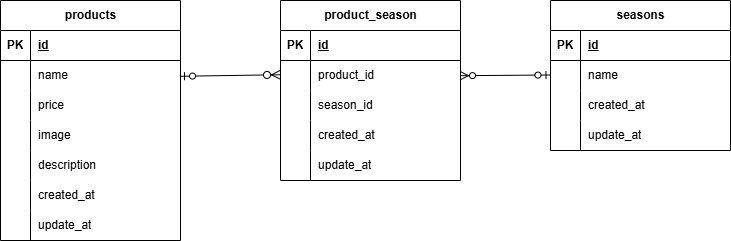

The diagram above was exported from draw.io. Its source (the exported page's mxGraphModel, read from the mxfile embedded in the PNG):
<mxGraphModel dx="767" dy="762" grid="1" gridSize="10" guides="1" tooltips="1" connect="1" arrows="1" fold="1" page="1" pageScale="1" pageWidth="827" pageHeight="1169" math="0" shadow="0">
  <root>
    <mxCell id="0" />
    <mxCell id="1" parent="0" />
    <mxCell id="2" value="products" style="shape=table;startSize=30;container=1;collapsible=1;childLayout=tableLayout;fixedRows=1;rowLines=0;fontStyle=1;align=center;resizeLast=1;html=1;" vertex="1" parent="1">
      <mxGeometry x="30" y="120" width="180" height="240" as="geometry" />
    </mxCell>
    <mxCell id="3" value="" style="shape=tableRow;horizontal=0;startSize=0;swimlaneHead=0;swimlaneBody=0;fillColor=none;collapsible=0;dropTarget=0;points=[[0,0.5],[1,0.5]];portConstraint=eastwest;top=0;left=0;right=0;bottom=1;" vertex="1" parent="2">
      <mxGeometry y="30" width="180" height="30" as="geometry" />
    </mxCell>
    <mxCell id="4" value="PK" style="shape=partialRectangle;connectable=0;fillColor=none;top=0;left=0;bottom=0;right=0;fontStyle=1;overflow=hidden;whiteSpace=wrap;html=1;" vertex="1" parent="3">
      <mxGeometry width="30" height="30" as="geometry">
        <mxRectangle width="30" height="30" as="alternateBounds" />
      </mxGeometry>
    </mxCell>
    <mxCell id="5" value="id" style="shape=partialRectangle;connectable=0;fillColor=none;top=0;left=0;bottom=0;right=0;align=left;spacingLeft=6;fontStyle=5;overflow=hidden;whiteSpace=wrap;html=1;" vertex="1" parent="3">
      <mxGeometry x="30" width="150" height="30" as="geometry">
        <mxRectangle width="150" height="30" as="alternateBounds" />
      </mxGeometry>
    </mxCell>
    <mxCell id="6" value="" style="shape=tableRow;horizontal=0;startSize=0;swimlaneHead=0;swimlaneBody=0;fillColor=none;collapsible=0;dropTarget=0;points=[[0,0.5],[1,0.5]];portConstraint=eastwest;top=0;left=0;right=0;bottom=0;" vertex="1" parent="2">
      <mxGeometry y="60" width="180" height="30" as="geometry" />
    </mxCell>
    <mxCell id="7" value="" style="shape=partialRectangle;connectable=0;fillColor=none;top=0;left=0;bottom=0;right=0;editable=1;overflow=hidden;whiteSpace=wrap;html=1;" vertex="1" parent="6">
      <mxGeometry width="30" height="30" as="geometry">
        <mxRectangle width="30" height="30" as="alternateBounds" />
      </mxGeometry>
    </mxCell>
    <mxCell id="8" value="name" style="shape=partialRectangle;connectable=0;fillColor=none;top=0;left=0;bottom=0;right=0;align=left;spacingLeft=6;overflow=hidden;whiteSpace=wrap;html=1;" vertex="1" parent="6">
      <mxGeometry x="30" width="150" height="30" as="geometry">
        <mxRectangle width="150" height="30" as="alternateBounds" />
      </mxGeometry>
    </mxCell>
    <mxCell id="9" value="" style="shape=tableRow;horizontal=0;startSize=0;swimlaneHead=0;swimlaneBody=0;fillColor=none;collapsible=0;dropTarget=0;points=[[0,0.5],[1,0.5]];portConstraint=eastwest;top=0;left=0;right=0;bottom=0;" vertex="1" parent="2">
      <mxGeometry y="90" width="180" height="30" as="geometry" />
    </mxCell>
    <mxCell id="10" value="" style="shape=partialRectangle;connectable=0;fillColor=none;top=0;left=0;bottom=0;right=0;editable=1;overflow=hidden;whiteSpace=wrap;html=1;" vertex="1" parent="9">
      <mxGeometry width="30" height="30" as="geometry">
        <mxRectangle width="30" height="30" as="alternateBounds" />
      </mxGeometry>
    </mxCell>
    <mxCell id="11" value="price" style="shape=partialRectangle;connectable=0;fillColor=none;top=0;left=0;bottom=0;right=0;align=left;spacingLeft=6;overflow=hidden;whiteSpace=wrap;html=1;" vertex="1" parent="9">
      <mxGeometry x="30" width="150" height="30" as="geometry">
        <mxRectangle width="150" height="30" as="alternateBounds" />
      </mxGeometry>
    </mxCell>
    <mxCell id="12" value="" style="shape=tableRow;horizontal=0;startSize=0;swimlaneHead=0;swimlaneBody=0;fillColor=none;collapsible=0;dropTarget=0;points=[[0,0.5],[1,0.5]];portConstraint=eastwest;top=0;left=0;right=0;bottom=0;" vertex="1" parent="2">
      <mxGeometry y="120" width="180" height="30" as="geometry" />
    </mxCell>
    <mxCell id="13" value="" style="shape=partialRectangle;connectable=0;fillColor=none;top=0;left=0;bottom=0;right=0;editable=1;overflow=hidden;whiteSpace=wrap;html=1;" vertex="1" parent="12">
      <mxGeometry width="30" height="30" as="geometry">
        <mxRectangle width="30" height="30" as="alternateBounds" />
      </mxGeometry>
    </mxCell>
    <mxCell id="14" value="image" style="shape=partialRectangle;connectable=0;fillColor=none;top=0;left=0;bottom=0;right=0;align=left;spacingLeft=6;overflow=hidden;whiteSpace=wrap;html=1;" vertex="1" parent="12">
      <mxGeometry x="30" width="150" height="30" as="geometry">
        <mxRectangle width="150" height="30" as="alternateBounds" />
      </mxGeometry>
    </mxCell>
    <mxCell id="27" value="" style="shape=tableRow;horizontal=0;startSize=0;swimlaneHead=0;swimlaneBody=0;fillColor=none;collapsible=0;dropTarget=0;points=[[0,0.5],[1,0.5]];portConstraint=eastwest;top=0;left=0;right=0;bottom=0;" vertex="1" parent="2">
      <mxGeometry y="150" width="180" height="30" as="geometry" />
    </mxCell>
    <mxCell id="28" value="" style="shape=partialRectangle;connectable=0;fillColor=none;top=0;left=0;bottom=0;right=0;editable=1;overflow=hidden;whiteSpace=wrap;html=1;" vertex="1" parent="27">
      <mxGeometry width="30" height="30" as="geometry">
        <mxRectangle width="30" height="30" as="alternateBounds" />
      </mxGeometry>
    </mxCell>
    <mxCell id="29" value="description" style="shape=partialRectangle;connectable=0;fillColor=none;top=0;left=0;bottom=0;right=0;align=left;spacingLeft=6;overflow=hidden;whiteSpace=wrap;html=1;" vertex="1" parent="27">
      <mxGeometry x="30" width="150" height="30" as="geometry">
        <mxRectangle width="150" height="30" as="alternateBounds" />
      </mxGeometry>
    </mxCell>
    <mxCell id="30" value="" style="shape=tableRow;horizontal=0;startSize=0;swimlaneHead=0;swimlaneBody=0;fillColor=none;collapsible=0;dropTarget=0;points=[[0,0.5],[1,0.5]];portConstraint=eastwest;top=0;left=0;right=0;bottom=0;" vertex="1" parent="2">
      <mxGeometry y="180" width="180" height="30" as="geometry" />
    </mxCell>
    <mxCell id="31" value="" style="shape=partialRectangle;connectable=0;fillColor=none;top=0;left=0;bottom=0;right=0;editable=1;overflow=hidden;whiteSpace=wrap;html=1;" vertex="1" parent="30">
      <mxGeometry width="30" height="30" as="geometry">
        <mxRectangle width="30" height="30" as="alternateBounds" />
      </mxGeometry>
    </mxCell>
    <mxCell id="32" value="created_at" style="shape=partialRectangle;connectable=0;fillColor=none;top=0;left=0;bottom=0;right=0;align=left;spacingLeft=6;overflow=hidden;whiteSpace=wrap;html=1;" vertex="1" parent="30">
      <mxGeometry x="30" width="150" height="30" as="geometry">
        <mxRectangle width="150" height="30" as="alternateBounds" />
      </mxGeometry>
    </mxCell>
    <mxCell id="33" value="" style="shape=tableRow;horizontal=0;startSize=0;swimlaneHead=0;swimlaneBody=0;fillColor=none;collapsible=0;dropTarget=0;points=[[0,0.5],[1,0.5]];portConstraint=eastwest;top=0;left=0;right=0;bottom=0;" vertex="1" parent="2">
      <mxGeometry y="210" width="180" height="30" as="geometry" />
    </mxCell>
    <mxCell id="34" value="" style="shape=partialRectangle;connectable=0;fillColor=none;top=0;left=0;bottom=0;right=0;editable=1;overflow=hidden;whiteSpace=wrap;html=1;" vertex="1" parent="33">
      <mxGeometry width="30" height="30" as="geometry">
        <mxRectangle width="30" height="30" as="alternateBounds" />
      </mxGeometry>
    </mxCell>
    <mxCell id="35" value="update_at" style="shape=partialRectangle;connectable=0;fillColor=none;top=0;left=0;bottom=0;right=0;align=left;spacingLeft=6;overflow=hidden;whiteSpace=wrap;html=1;" vertex="1" parent="33">
      <mxGeometry x="30" width="150" height="30" as="geometry">
        <mxRectangle width="150" height="30" as="alternateBounds" />
      </mxGeometry>
    </mxCell>
    <mxCell id="39" value="product_season" style="shape=table;startSize=30;container=1;collapsible=1;childLayout=tableLayout;fixedRows=1;rowLines=0;fontStyle=1;align=center;resizeLast=1;html=1;" vertex="1" parent="1">
      <mxGeometry x="310" y="120" width="180" height="180" as="geometry" />
    </mxCell>
    <mxCell id="40" value="" style="shape=tableRow;horizontal=0;startSize=0;swimlaneHead=0;swimlaneBody=0;fillColor=none;collapsible=0;dropTarget=0;points=[[0,0.5],[1,0.5]];portConstraint=eastwest;top=0;left=0;right=0;bottom=1;" vertex="1" parent="39">
      <mxGeometry y="30" width="180" height="30" as="geometry" />
    </mxCell>
    <mxCell id="41" value="PK" style="shape=partialRectangle;connectable=0;fillColor=none;top=0;left=0;bottom=0;right=0;fontStyle=1;overflow=hidden;whiteSpace=wrap;html=1;" vertex="1" parent="40">
      <mxGeometry width="30" height="30" as="geometry">
        <mxRectangle width="30" height="30" as="alternateBounds" />
      </mxGeometry>
    </mxCell>
    <mxCell id="42" value="id" style="shape=partialRectangle;connectable=0;fillColor=none;top=0;left=0;bottom=0;right=0;align=left;spacingLeft=6;fontStyle=5;overflow=hidden;whiteSpace=wrap;html=1;" vertex="1" parent="40">
      <mxGeometry x="30" width="150" height="30" as="geometry">
        <mxRectangle width="150" height="30" as="alternateBounds" />
      </mxGeometry>
    </mxCell>
    <mxCell id="43" value="" style="shape=tableRow;horizontal=0;startSize=0;swimlaneHead=0;swimlaneBody=0;fillColor=none;collapsible=0;dropTarget=0;points=[[0,0.5],[1,0.5]];portConstraint=eastwest;top=0;left=0;right=0;bottom=0;" vertex="1" parent="39">
      <mxGeometry y="60" width="180" height="30" as="geometry" />
    </mxCell>
    <mxCell id="44" value="" style="shape=partialRectangle;connectable=0;fillColor=none;top=0;left=0;bottom=0;right=0;editable=1;overflow=hidden;whiteSpace=wrap;html=1;" vertex="1" parent="43">
      <mxGeometry width="30" height="30" as="geometry">
        <mxRectangle width="30" height="30" as="alternateBounds" />
      </mxGeometry>
    </mxCell>
    <mxCell id="45" value="product_id" style="shape=partialRectangle;connectable=0;fillColor=none;top=0;left=0;bottom=0;right=0;align=left;spacingLeft=6;overflow=hidden;whiteSpace=wrap;html=1;" vertex="1" parent="43">
      <mxGeometry x="30" width="150" height="30" as="geometry">
        <mxRectangle width="150" height="30" as="alternateBounds" />
      </mxGeometry>
    </mxCell>
    <mxCell id="46" value="" style="shape=tableRow;horizontal=0;startSize=0;swimlaneHead=0;swimlaneBody=0;fillColor=none;collapsible=0;dropTarget=0;points=[[0,0.5],[1,0.5]];portConstraint=eastwest;top=0;left=0;right=0;bottom=0;" vertex="1" parent="39">
      <mxGeometry y="90" width="180" height="30" as="geometry" />
    </mxCell>
    <mxCell id="47" value="" style="shape=partialRectangle;connectable=0;fillColor=none;top=0;left=0;bottom=0;right=0;editable=1;overflow=hidden;whiteSpace=wrap;html=1;" vertex="1" parent="46">
      <mxGeometry width="30" height="30" as="geometry">
        <mxRectangle width="30" height="30" as="alternateBounds" />
      </mxGeometry>
    </mxCell>
    <mxCell id="48" value="season_id" style="shape=partialRectangle;connectable=0;fillColor=none;top=0;left=0;bottom=0;right=0;align=left;spacingLeft=6;overflow=hidden;whiteSpace=wrap;html=1;" vertex="1" parent="46">
      <mxGeometry x="30" width="150" height="30" as="geometry">
        <mxRectangle width="150" height="30" as="alternateBounds" />
      </mxGeometry>
    </mxCell>
    <mxCell id="49" value="" style="shape=tableRow;horizontal=0;startSize=0;swimlaneHead=0;swimlaneBody=0;fillColor=none;collapsible=0;dropTarget=0;points=[[0,0.5],[1,0.5]];portConstraint=eastwest;top=0;left=0;right=0;bottom=0;" vertex="1" parent="39">
      <mxGeometry y="120" width="180" height="30" as="geometry" />
    </mxCell>
    <mxCell id="50" value="" style="shape=partialRectangle;connectable=0;fillColor=none;top=0;left=0;bottom=0;right=0;editable=1;overflow=hidden;whiteSpace=wrap;html=1;" vertex="1" parent="49">
      <mxGeometry width="30" height="30" as="geometry">
        <mxRectangle width="30" height="30" as="alternateBounds" />
      </mxGeometry>
    </mxCell>
    <mxCell id="51" value="created_at" style="shape=partialRectangle;connectable=0;fillColor=none;top=0;left=0;bottom=0;right=0;align=left;spacingLeft=6;overflow=hidden;whiteSpace=wrap;html=1;" vertex="1" parent="49">
      <mxGeometry x="30" width="150" height="30" as="geometry">
        <mxRectangle width="150" height="30" as="alternateBounds" />
      </mxGeometry>
    </mxCell>
    <mxCell id="52" value="" style="shape=tableRow;horizontal=0;startSize=0;swimlaneHead=0;swimlaneBody=0;fillColor=none;collapsible=0;dropTarget=0;points=[[0,0.5],[1,0.5]];portConstraint=eastwest;top=0;left=0;right=0;bottom=0;" vertex="1" parent="39">
      <mxGeometry y="150" width="180" height="30" as="geometry" />
    </mxCell>
    <mxCell id="53" value="" style="shape=partialRectangle;connectable=0;fillColor=none;top=0;left=0;bottom=0;right=0;editable=1;overflow=hidden;whiteSpace=wrap;html=1;" vertex="1" parent="52">
      <mxGeometry width="30" height="30" as="geometry">
        <mxRectangle width="30" height="30" as="alternateBounds" />
      </mxGeometry>
    </mxCell>
    <mxCell id="54" value="update_at" style="shape=partialRectangle;connectable=0;fillColor=none;top=0;left=0;bottom=0;right=0;align=left;spacingLeft=6;overflow=hidden;whiteSpace=wrap;html=1;" vertex="1" parent="52">
      <mxGeometry x="30" width="150" height="30" as="geometry">
        <mxRectangle width="150" height="30" as="alternateBounds" />
      </mxGeometry>
    </mxCell>
    <mxCell id="55" value="seasons" style="shape=table;startSize=30;container=1;collapsible=1;childLayout=tableLayout;fixedRows=1;rowLines=0;fontStyle=1;align=center;resizeLast=1;html=1;" vertex="1" parent="1">
      <mxGeometry x="580" y="120" width="180" height="150" as="geometry" />
    </mxCell>
    <mxCell id="56" value="" style="shape=tableRow;horizontal=0;startSize=0;swimlaneHead=0;swimlaneBody=0;fillColor=none;collapsible=0;dropTarget=0;points=[[0,0.5],[1,0.5]];portConstraint=eastwest;top=0;left=0;right=0;bottom=1;" vertex="1" parent="55">
      <mxGeometry y="30" width="180" height="30" as="geometry" />
    </mxCell>
    <mxCell id="57" value="PK" style="shape=partialRectangle;connectable=0;fillColor=none;top=0;left=0;bottom=0;right=0;fontStyle=1;overflow=hidden;whiteSpace=wrap;html=1;" vertex="1" parent="56">
      <mxGeometry width="30" height="30" as="geometry">
        <mxRectangle width="30" height="30" as="alternateBounds" />
      </mxGeometry>
    </mxCell>
    <mxCell id="58" value="id" style="shape=partialRectangle;connectable=0;fillColor=none;top=0;left=0;bottom=0;right=0;align=left;spacingLeft=6;fontStyle=5;overflow=hidden;whiteSpace=wrap;html=1;" vertex="1" parent="56">
      <mxGeometry x="30" width="150" height="30" as="geometry">
        <mxRectangle width="150" height="30" as="alternateBounds" />
      </mxGeometry>
    </mxCell>
    <mxCell id="59" value="" style="shape=tableRow;horizontal=0;startSize=0;swimlaneHead=0;swimlaneBody=0;fillColor=none;collapsible=0;dropTarget=0;points=[[0,0.5],[1,0.5]];portConstraint=eastwest;top=0;left=0;right=0;bottom=0;" vertex="1" parent="55">
      <mxGeometry y="60" width="180" height="30" as="geometry" />
    </mxCell>
    <mxCell id="60" value="" style="shape=partialRectangle;connectable=0;fillColor=none;top=0;left=0;bottom=0;right=0;editable=1;overflow=hidden;whiteSpace=wrap;html=1;" vertex="1" parent="59">
      <mxGeometry width="30" height="30" as="geometry">
        <mxRectangle width="30" height="30" as="alternateBounds" />
      </mxGeometry>
    </mxCell>
    <mxCell id="61" value="name" style="shape=partialRectangle;connectable=0;fillColor=none;top=0;left=0;bottom=0;right=0;align=left;spacingLeft=6;overflow=hidden;whiteSpace=wrap;html=1;" vertex="1" parent="59">
      <mxGeometry x="30" width="150" height="30" as="geometry">
        <mxRectangle width="150" height="30" as="alternateBounds" />
      </mxGeometry>
    </mxCell>
    <mxCell id="62" value="" style="shape=tableRow;horizontal=0;startSize=0;swimlaneHead=0;swimlaneBody=0;fillColor=none;collapsible=0;dropTarget=0;points=[[0,0.5],[1,0.5]];portConstraint=eastwest;top=0;left=0;right=0;bottom=0;" vertex="1" parent="55">
      <mxGeometry y="90" width="180" height="30" as="geometry" />
    </mxCell>
    <mxCell id="63" value="" style="shape=partialRectangle;connectable=0;fillColor=none;top=0;left=0;bottom=0;right=0;editable=1;overflow=hidden;whiteSpace=wrap;html=1;" vertex="1" parent="62">
      <mxGeometry width="30" height="30" as="geometry">
        <mxRectangle width="30" height="30" as="alternateBounds" />
      </mxGeometry>
    </mxCell>
    <mxCell id="64" value="created_at" style="shape=partialRectangle;connectable=0;fillColor=none;top=0;left=0;bottom=0;right=0;align=left;spacingLeft=6;overflow=hidden;whiteSpace=wrap;html=1;" vertex="1" parent="62">
      <mxGeometry x="30" width="150" height="30" as="geometry">
        <mxRectangle width="150" height="30" as="alternateBounds" />
      </mxGeometry>
    </mxCell>
    <mxCell id="65" value="" style="shape=tableRow;horizontal=0;startSize=0;swimlaneHead=0;swimlaneBody=0;fillColor=none;collapsible=0;dropTarget=0;points=[[0,0.5],[1,0.5]];portConstraint=eastwest;top=0;left=0;right=0;bottom=0;" vertex="1" parent="55">
      <mxGeometry y="120" width="180" height="30" as="geometry" />
    </mxCell>
    <mxCell id="66" value="" style="shape=partialRectangle;connectable=0;fillColor=none;top=0;left=0;bottom=0;right=0;editable=1;overflow=hidden;whiteSpace=wrap;html=1;" vertex="1" parent="65">
      <mxGeometry width="30" height="30" as="geometry">
        <mxRectangle width="30" height="30" as="alternateBounds" />
      </mxGeometry>
    </mxCell>
    <mxCell id="67" value="update_at" style="shape=partialRectangle;connectable=0;fillColor=none;top=0;left=0;bottom=0;right=0;align=left;spacingLeft=6;overflow=hidden;whiteSpace=wrap;html=1;" vertex="1" parent="65">
      <mxGeometry x="30" width="150" height="30" as="geometry">
        <mxRectangle width="150" height="30" as="alternateBounds" />
      </mxGeometry>
    </mxCell>
    <mxCell id="70" value="" style="fontSize=12;html=1;endArrow=ERzeroToMany;startArrow=ERzeroToOne;strokeWidth=1;endSize=7;" edge="1" parent="1">
      <mxGeometry width="100" height="100" relative="1" as="geometry">
        <mxPoint x="210" y="195.75" as="sourcePoint" />
        <mxPoint x="310" y="194.25" as="targetPoint" />
      </mxGeometry>
    </mxCell>
    <mxCell id="71" value="" style="fontSize=12;html=1;endArrow=ERzeroToMany;startArrow=ERzeroToOne;entryX=1.046;entryY=0.656;entryDx=0;entryDy=0;entryPerimeter=0;exitX=0.043;exitY=0.633;exitDx=0;exitDy=0;exitPerimeter=0;" edge="1" parent="1">
      <mxGeometry width="100" height="100" relative="1" as="geometry">
        <mxPoint x="579.46" y="194.5" as="sourcePoint" />
        <mxPoint x="490" y="195.18999999999994" as="targetPoint" />
      </mxGeometry>
    </mxCell>
  </root>
</mxGraphModel>